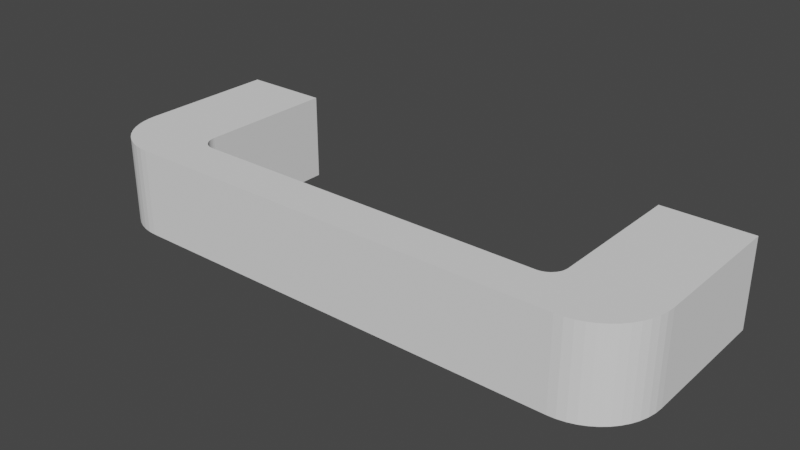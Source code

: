 # Source: psu.panel.handler.blend  (saved by Blender 3.6.11; exported with 4.5.12 LTS)
import bpy
from mathutils import Matrix  # noqa: F401  (used for matrix-valued properties, if any)

bpy.ops.wm.read_factory_settings(use_empty=True)
scene = bpy.context.scene
scene.name = 'Scene'

# ---- world
world_world = bpy.data.worlds.new('World'); scene.world = world_world
world_world.use_nodes = True; world_world.node_tree.nodes.clear()
_N = world_world.node_tree.nodes; _L = world_world.node_tree.links
n0 = _N.new('ShaderNodeOutputWorld'); n0.name = 'World Output'; n0.location = (300, 300)
n1 = _N.new('ShaderNodeBackground'); n1.name = 'Background'; n1.location = (10, 300)
n1.inputs[0].default_value = (0.05088, 0.05088, 0.05088, 1.0)
_L.new(n1.outputs[0], n0.inputs[0])
n0.is_active_output = True
world_world.color = (0.05088, 0.05088, 0.05088)
world_world.use_sun_shadow = False
world_world.sun_shadow_jitter_overblur = 0.0

# ---- meshes
me_cube_004 = bpy.data.meshes.new('Cube.004')
me_cube_004.from_pydata([(6.883e-15, -65.0, -10.0), (10.0, -57.55, -5.0), (10.0, -57.74, -4.063), (10.0, -2.552, -5.0), (6.883e-15, -65.0, -2.34e-06), (10.0, -58.27, -3.269), (10.0, -59.06, -2.738), (10.0, -2.738, -4.063), (6.883e-15, -55.0, -10.0), (10.0, -60.0, -2.552), (10.0, -3.269, -3.269), (10.0, -60.94, -2.738), (6.883e-15, -55.0, -2.34e-06), (10.0, -61.73, -3.269), (10.0, -62.26, -4.063), (10.0, -4.063, -2.738), (10.0, -62.45, -5.0), (16.0, -65.0, -10.0), (10.0, -62.26, -5.937), (10.0, -5.0, -2.552), (10.0, -61.73, -6.731), (16.0, -65.0, -1.887e-06), (10.0, -60.94, -7.262), (10.0, -5.937, -2.738), (10.0, -60.0, -7.448), (16.0, -55.0, -10.0), (10.0, -6.731, -3.269), (10.0, -59.06, -7.262), (10.0, -58.27, -6.731), (16.0, -55.0, -1.887e-06), (10.0, -57.74, -5.937), (10.0, -7.262, -4.063), (16.91, -64.94, -10.0), (10.0, -7.448, -5.0), (16.91, -64.94, -1.887e-06), (10.0, -7.262, -5.937), (16.26, -54.98, -10.0), (10.0, -6.731, -6.731), (16.26, -54.98, -1.887e-06), (10.0, -5.937, -7.262), (17.81, -64.76, -10.0), (10.0, -5.0, -7.448), (17.81, -64.76, -1.887e-06), (10.0, -4.063, -7.262), (16.52, -54.93, -10.0), (10.0, -3.269, -6.731), (16.52, -54.93, -1.887e-06), (10.0, -2.738, -5.937), (18.68, -64.47, -10.0), (18.68, -64.47, -1.887e-06), (16.77, -54.85, -10.0), (16.77, -54.85, -1.887e-06), (19.5, -64.06, -10.0), (19.5, -64.06, -1.887e-06), (17.0, -54.73, -10.0), (17.0, -54.73, -1.887e-06), (20.26, -63.55, -10.0), (20.26, -63.55, -1.887e-06), (17.22, -54.59, -10.0), (17.22, -54.59, -1.887e-06), (20.95, -62.95, -10.0), (20.95, -62.95, -1.887e-06), (17.41, -54.41, -10.0), (17.41, -54.41, -1.887e-06), (21.55, -62.26, -10.0), (21.55, -62.26, -1.887e-06), (17.59, -54.22, -10.0), (17.59, -54.22, -1.887e-06), (22.06, -61.5, -10.0), (22.06, -61.5, -1.887e-06), (17.73, -54.0, -10.0), (17.73, -54.0, -1.887e-06), (22.47, -60.68, -10.0), (22.47, -60.68, -1.887e-06), (17.85, -53.77, -10.0), (17.85, -53.77, -1.887e-06), (22.76, -59.81, -10.0), (22.76, -59.81, -1.887e-06), (17.93, -53.52, -10.0), (17.93, -53.52, -1.887e-06), (22.94, -58.91, -10.0), (22.94, -58.91, -1.887e-06), (17.98, -53.26, -10.0), (17.98, -53.26, -1.887e-06), (23.0, -58.0, -10.0), (23.0, -58.0, -1.887e-06), (18.0, -53.0, -10.0), (18.0, -53.0, -1.887e-06), (23.0, -7.0, -10.0), (23.0, -7.0, 4.53e-07), (18.0, -12.0, -10.0), (18.0, -12.0, 4.53e-07), (22.94, -6.086, -10.0), (22.94, -6.086, 4.53e-07), (17.98, -11.74, -10.0), (17.98, -11.74, 4.53e-07), (22.76, -5.188, -10.0), (22.76, -5.188, 4.53e-07), (17.93, -11.48, -10.0), (17.93, -11.48, 4.53e-07), (22.47, -4.321, -10.0), (22.47, -4.321, 4.53e-07), (17.85, -11.23, -10.0), (17.85, -11.23, 4.53e-07), (22.06, -3.5, -10.0), (22.06, -3.5, 4.53e-07), (17.73, -11.0, -10.0), (17.73, -11.0, 4.53e-07), (21.55, -2.739, -10.0), (21.55, -2.739, 4.53e-07), (17.59, -10.78, -10.0), (17.59, -10.78, 4.53e-07), (20.95, -2.05, -10.0), (20.95, -2.05, 4.53e-07), (17.41, -10.59, -10.0), (17.41, -10.59, 4.53e-07), (20.26, -1.447, -10.0), (20.26, -1.447, 4.53e-07), (17.22, -10.41, -10.0), (17.22, -10.41, 4.53e-07), (19.5, -0.9378, -10.0), (19.5, -0.9378, 4.53e-07), (17.0, -10.27, -10.0), (17.0, -10.27, 4.53e-07), (18.68, -0.5328, -10.0), (18.68, -0.5328, 4.53e-07), (16.77, -10.15, -10.0), (16.77, -10.15, 4.53e-07), (17.81, -0.2385, -10.0), (17.81, -0.2385, 4.53e-07), (16.52, -10.07, -10.0), (16.52, -10.07, 4.53e-07), (16.91, -0.05988, -10.0), (16.91, -0.05988, 4.53e-07), (16.26, -10.02, -10.0), (16.26, -10.02, 4.53e-07), (16.0, 6.676e-06, -10.0), (16.0, 6.676e-06, 4.53e-07), (16.0, -10.0, -10.0), (16.0, -10.0, 4.53e-07), (1.907e-06, 9.537e-06, -10.0), (1.907e-06, 9.537e-06, 0.0), (0.0, -10.0, -10.0), (0.0, -10.0, 0.0), (4.867e-07, -7.448, -5.0), (6.235e-07, -6.731, -6.731), (5.223e-07, -7.262, -5.937), (5.223e-07, -7.262, -4.063), (6.235e-07, -6.731, -3.269), (7.75e-07, -5.937, -2.738), (1.132e-06, -4.063, -2.738), (1.284e-06, -3.269, -3.269), (9.537e-07, -5.0, -2.552), (7.75e-07, -5.937, -7.262), (1.132e-06, -4.063, -7.262), (9.537e-07, -5.0, -7.448), (1.421e-06, -2.552, -5.0), (1.385e-06, -2.738, -5.937), (1.385e-06, -2.738, -4.063), (1.284e-06, -3.269, -6.731), (6.883e-15, -62.45, -5.0), (6.883e-15, -61.73, -6.731), (6.883e-15, -62.26, -5.937), (6.883e-15, -62.26, -4.063), (6.883e-15, -61.73, -3.269), (6.883e-15, -60.94, -2.738), (6.883e-15, -59.06, -2.738), (6.883e-15, -58.27, -3.269), (6.883e-15, -60.0, -2.552), (6.883e-15, -60.94, -7.262), (6.883e-15, -59.06, -7.262), (6.883e-15, -60.0, -7.448), (6.883e-15, -57.55, -5.0), (6.883e-15, -57.74, -5.937), (6.883e-15, -57.74, -4.063), (6.883e-15, -58.27, -6.731)], [], [(167, 12, 8, 0, 4, 164, 163, 160, 162, 161, 169, 171, 170, 175, 173, 172, 174), (4, 12, 167, 166, 168, 165, 164), (8, 12, 29, 25), (29, 21, 34, 38), (17, 21, 4, 0), (8, 25, 17, 0), (29, 12, 4, 21), (38, 34, 42, 46), (25, 29, 38, 36), (21, 17, 32, 34), (17, 25, 36, 32), (42, 40, 48, 49), (36, 38, 46, 44), (34, 32, 40, 42), (32, 36, 44, 40), (51, 49, 53, 55), (40, 44, 50, 48), (46, 42, 49, 51), (44, 46, 51, 50), (54, 55, 59, 58), (50, 51, 55, 54), (49, 48, 52, 53), (48, 50, 54, 52), (57, 56, 60, 61), (53, 52, 56, 57), (52, 54, 58, 56), (55, 53, 57, 59), (63, 61, 65, 67), (56, 58, 62, 60), (59, 57, 61, 63), (58, 59, 63, 62), (65, 64, 68, 69), (62, 63, 67, 66), (61, 60, 64, 65), (60, 62, 66, 64), (68, 70, 74, 72), (64, 66, 70, 68), (67, 65, 69, 71), (66, 67, 71, 70), (75, 73, 77, 79), (71, 69, 73, 75), (70, 71, 75, 74), (69, 68, 72, 73), (77, 76, 80, 81), (74, 75, 79, 78), (73, 72, 76, 77), (72, 74, 78, 76), (83, 81, 85, 87), (76, 78, 82, 80), (79, 77, 81, 83), (78, 79, 83, 82), (87, 85, 89, 91), (82, 83, 87, 86), (81, 80, 84, 85), (80, 82, 86, 84), (90, 91, 95, 94), (86, 87, 91, 90), (85, 84, 88, 89), (84, 86, 90, 88), (93, 92, 96, 97), (89, 88, 92, 93), (88, 90, 94, 92), (91, 89, 93, 95), (99, 97, 101, 103), (92, 94, 98, 96), (95, 93, 97, 99), (94, 95, 99, 98), (101, 100, 104, 105), (98, 99, 103, 102), (97, 96, 100, 101), (96, 98, 102, 100), (104, 106, 110, 108), (100, 102, 106, 104), (103, 101, 105, 107), (102, 103, 107, 106), (111, 109, 113, 115), (107, 105, 109, 111), (106, 107, 111, 110), (105, 104, 108, 109), (113, 112, 116, 117), (110, 111, 115, 114), (109, 108, 112, 113), (108, 110, 114, 112), (119, 117, 121, 123), (112, 114, 118, 116), (115, 113, 117, 119), (114, 115, 119, 118), (123, 121, 125, 127), (118, 119, 123, 122), (117, 116, 120, 121), (116, 118, 122, 120), (125, 124, 128, 129), (122, 123, 127, 126), (121, 120, 124, 125), (120, 122, 126, 124), (131, 129, 133, 135), (124, 126, 130, 128), (127, 125, 129, 131), (126, 127, 131, 130), (134, 135, 139, 138), (130, 131, 135, 134), (129, 128, 132, 133), (128, 130, 134, 132), (137, 136, 140, 141), (133, 132, 136, 137), (132, 134, 138, 136), (135, 133, 137, 139), (146, 145, 142, 143, 148, 147, 144), (149, 148, 143, 141, 140, 142, 145, 153, 155, 154, 159, 157, 156, 158, 151, 150, 152), (136, 138, 142, 140), (139, 137, 141, 143), (138, 139, 143, 142), (45, 47, 157, 159), (31, 33, 144, 147), (156, 3, 7, 158), (47, 3, 156, 157), (144, 33, 35, 146), (158, 7, 10, 151), (146, 35, 37, 145), (10, 15, 150, 151), (145, 37, 39, 153), (15, 19, 152, 150), (39, 41, 155, 153), (19, 23, 149, 152), (41, 43, 154, 155), (23, 26, 148, 149), (43, 45, 159, 154), (26, 31, 147, 148), (31, 26, 23, 19, 15, 10, 7, 3, 47, 45, 43, 41, 39, 37, 35, 33), (28, 30, 173, 175), (14, 16, 160, 163), (1, 2, 174, 172), (30, 1, 172, 173), (16, 18, 162, 160), (2, 5, 167, 174), (18, 20, 161, 162), (5, 6, 166, 167), (161, 20, 22, 169), (6, 9, 168, 166), (22, 24, 171, 169), (9, 11, 165, 168), (24, 27, 170, 171), (11, 13, 164, 165), (27, 28, 175, 170), (13, 14, 163, 164), (16, 14, 13, 11, 9, 6, 5, 2, 1, 30, 28, 27, 24, 22, 20, 18)])
_uv = me_cube_004.uv_layers.new(name='UVMap')
_uv.uv.foreach_set('vector', [0.5433, 0.1683, 0.625, 0.25, 0.375, 0.25, 0.375, 0.0, 0.625, 0.0, 0.5433, 0.08172, 0.5234, 0.06845, 0.5, 0.0638, 0.4766, 0.06845, 0.4567, 0.08172, 0.4435, 0.1016, 0.4388, 0.125, 0.4435, 0.1484, 0.4567, 0.1683, 0.4766, 0.1815, 0.5, 0.1862, 0.5234, 0.1815, 0.625, 0.0, 0.625, 0.25, 0.5433, 0.1683, 0.5565, 0.1484, 0.5612, 0.125, 0.5565, 0.1016, 0.5433, 0.08172, 0.375, 0.25, 0.625, 0.25, 0.625, 0.5, 0.375, 0.5, 0.625, 0.5, 0.625, 0.75, 0.625, 0.75, 0.625, 0.5, 0.375, 0.75, 0.625, 0.75, 0.625, 1.0, 0.375, 1.0, 0.125, 0.5, 0.375, 0.5, 0.375, 0.75, 0.125, 0.75, 0.625, 0.5, 0.875, 0.5, 0.875, 0.75, 0.625, 0.75, 0.625, 0.5, 0.625, 0.75, 0.625, 0.75, 0.625, 0.5, 0.375, 0.5, 0.625, 0.5, 0.625, 0.5, 0.375, 0.5, 0.625, 0.75, 0.375, 0.75, 0.375, 0.75, 0.625, 0.75, 0.375, 0.75, 0.375, 0.5, 0.375, 0.5, 0.375, 0.75, 0.625, 0.75, 0.375, 0.75, 0.375, 0.75, 0.625, 0.75, 0.375, 0.5, 0.625, 0.5, 0.625, 0.5, 0.375, 0.5, 0.625, 0.75, 0.375, 0.75, 0.375, 0.75, 0.625, 0.75, 0.375, 0.75, 0.375, 0.5, 0.375, 0.5, 0.375, 0.75, 0.625, 0.5, 0.625, 0.75, 0.625, 0.75, 0.625, 0.5, 0.375, 0.75, 0.375, 0.5, 0.375, 0.5, 0.375, 0.75, 0.625, 0.5, 0.625, 0.75, 0.625, 0.75, 0.625, 0.5, 0.375, 0.5, 0.625, 0.5, 0.625, 0.5, 0.375, 0.5, 0.375, 0.5, 0.625, 0.5, 0.625, 0.5, 0.375, 0.5, 0.375, 0.5, 0.625, 0.5, 0.625, 0.5, 0.375, 0.5, 0.625, 0.75, 0.375, 0.75, 0.375, 0.75, 0.625, 0.75, 0.375, 0.75, 0.375, 0.5, 0.375, 0.5, 0.375, 0.75, 0.625, 0.75, 0.375, 0.75, 0.375, 0.75, 0.625, 0.75, 0.625, 0.75, 0.375, 0.75, 0.375, 0.75, 0.625, 0.75, 0.375, 0.75, 0.375, 0.5, 0.375, 0.5, 0.375, 0.75, 0.625, 0.5, 0.625, 0.75, 0.625, 0.75, 0.625, 0.5, 0.625, 0.5, 0.625, 0.75, 0.625, 0.75, 0.625, 0.5, 0.375, 0.75, 0.375, 0.5, 0.375, 0.5, 0.375, 0.75, 0.625, 0.5, 0.625, 0.75, 0.625, 0.75, 0.625, 0.5, 0.375, 0.5, 0.625, 0.5, 0.625, 0.5, 0.375, 0.5, 0.625, 0.75, 0.375, 0.75, 0.375, 0.75, 0.625, 0.75, 0.375, 0.5, 0.625, 0.5, 0.625, 0.5, 0.375, 0.5, 0.625, 0.75, 0.375, 0.75, 0.375, 0.75, 0.625, 0.75, 0.375, 0.75, 0.375, 0.5, 0.375, 0.5, 0.375, 0.75, 0.375, 0.75, 0.375, 0.5, 0.375, 0.5, 0.375, 0.75, 0.375, 0.75, 0.375, 0.5, 0.375, 0.5, 0.375, 0.75, 0.625, 0.5, 0.625, 0.75, 0.625, 0.75, 0.625, 0.5, 0.375, 0.5, 0.625, 0.5, 0.625, 0.5, 0.375, 0.5, 0.625, 0.5, 0.625, 0.75, 0.625, 0.75, 0.625, 0.5, 0.625, 0.5, 0.625, 0.75, 0.625, 0.75, 0.625, 0.5, 0.375, 0.5, 0.625, 0.5, 0.625, 0.5, 0.375, 0.5, 0.625, 0.75, 0.375, 0.75, 0.375, 0.75, 0.625, 0.75, 0.625, 0.75, 0.375, 0.75, 0.375, 0.75, 0.625, 0.75, 0.375, 0.5, 0.625, 0.5, 0.625, 0.5, 0.375, 0.5, 0.625, 0.75, 0.375, 0.75, 0.375, 0.75, 0.625, 0.75, 0.375, 0.75, 0.375, 0.5, 0.375, 0.5, 0.375, 0.75, 0.625, 0.5, 0.625, 0.75, 0.625, 0.75, 0.625, 0.5, 0.375, 0.75, 0.375, 0.5, 0.375, 0.5, 0.375, 0.75, 0.625, 0.5, 0.625, 0.75, 0.625, 0.75, 0.625, 0.5, 0.375, 0.5, 0.625, 0.5, 0.625, 0.5, 0.375, 0.5, 0.625, 0.5, 0.625, 0.75, 0.625, 0.75, 0.625, 0.5, 0.375, 0.5, 0.625, 0.5, 0.625, 0.5, 0.375, 0.5, 0.625, 0.75, 0.375, 0.75, 0.375, 0.75, 0.625, 0.75, 0.375, 0.75, 0.375, 0.5, 0.375, 0.5, 0.375, 0.75, 0.375, 0.5, 0.625, 0.5, 0.625, 0.5, 0.375, 0.5, 0.375, 0.5, 0.625, 0.5, 0.625, 0.5, 0.375, 0.5, 0.625, 0.75, 0.375, 0.75, 0.375, 0.75, 0.625, 0.75, 0.375, 0.75, 0.375, 0.5, 0.375, 0.5, 0.375, 0.75, 0.625, 0.75, 0.375, 0.75, 0.375, 0.75, 0.625, 0.75, 0.625, 0.75, 0.375, 0.75, 0.375, 0.75, 0.625, 0.75, 0.375, 0.75, 0.375, 0.5, 0.375, 0.5, 0.375, 0.75, 0.625, 0.5, 0.625, 0.75, 0.625, 0.75, 0.625, 0.5, 0.625, 0.5, 0.625, 0.75, 0.625, 0.75, 0.625, 0.5, 0.375, 0.75, 0.375, 0.5, 0.375, 0.5, 0.375, 0.75, 0.625, 0.5, 0.625, 0.75, 0.625, 0.75, 0.625, 0.5, 0.375, 0.5, 0.625, 0.5, 0.625, 0.5, 0.375, 0.5, 0.625, 0.75, 0.375, 0.75, 0.375, 0.75, 0.625, 0.75, 0.375, 0.5, 0.625, 0.5, 0.625, 0.5, 0.375, 0.5, 0.625, 0.75, 0.375, 0.75, 0.375, 0.75, 0.625, 0.75, 0.375, 0.75, 0.375, 0.5, 0.375, 0.5, 0.375, 0.75, 0.375, 0.75, 0.375, 0.5, 0.375, 0.5, 0.375, 0.75, 0.375, 0.75, 0.375, 0.5, 0.375, 0.5, 0.375, 0.75, 0.625, 0.5, 0.625, 0.75, 0.625, 0.75, 0.625, 0.5, 0.375, 0.5, 0.625, 0.5, 0.625, 0.5, 0.375, 0.5, 0.625, 0.5, 0.625, 0.75, 0.625, 0.75, 0.625, 0.5, 0.625, 0.5, 0.625, 0.75, 0.625, 0.75, 0.625, 0.5, 0.375, 0.5, 0.625, 0.5, 0.625, 0.5, 0.375, 0.5, 0.625, 0.75, 0.375, 0.75, 0.375, 0.75, 0.625, 0.75, 0.625, 0.75, 0.375, 0.75, 0.375, 0.75, 0.625, 0.75, 0.375, 0.5, 0.625, 0.5, 0.625, 0.5, 0.375, 0.5, 0.625, 0.75, 0.375, 0.75, 0.375, 0.75, 0.625, 0.75, 0.375, 0.75, 0.375, 0.5, 0.375, 0.5, 0.375, 0.75, 0.625, 0.5, 0.625, 0.75, 0.625, 0.75, 0.625, 0.5, 0.375, 0.75, 0.375, 0.5, 0.375, 0.5, 0.375, 0.75, 0.625, 0.5, 0.625, 0.75, 0.625, 0.75, 0.625, 0.5, 0.375, 0.5, 0.625, 0.5, 0.625, 0.5, 0.375, 0.5, 0.625, 0.5, 0.625, 0.75, 0.625, 0.75, 0.625, 0.5, 0.375, 0.5, 0.625, 0.5, 0.625, 0.5, 0.375, 0.5, 0.625, 0.75, 0.375, 0.75, 0.375, 0.75, 0.625, 0.75, 0.375, 0.75, 0.375, 0.5, 0.375, 0.5, 0.375, 0.75, 0.625, 0.75, 0.375, 0.75, 0.375, 0.75, 0.625, 0.75, 0.375, 0.5, 0.625, 0.5, 0.625, 0.5, 0.375, 0.5, 0.625, 0.75, 0.375, 0.75, 0.375, 0.75, 0.625, 0.75, 0.375, 0.75, 0.375, 0.5, 0.375, 0.5, 0.375, 0.75, 0.625, 0.5, 0.625, 0.75, 0.625, 0.75, 0.625, 0.5, 0.375, 0.75, 0.375, 0.5, 0.375, 0.5, 0.375, 0.75, 0.625, 0.5, 0.625, 0.75, 0.625, 0.75, 0.625, 0.5, 0.375, 0.5, 0.625, 0.5, 0.625, 0.5, 0.375, 0.5, 0.375, 0.5, 0.625, 0.5, 0.625, 0.5, 0.375, 0.5, 0.375, 0.5, 0.625, 0.5, 0.625, 0.5, 0.375, 0.5, 0.625, 0.75, 0.375, 0.75, 0.375, 0.75, 0.625, 0.75, 0.375, 0.75, 0.375, 0.5, 0.375, 0.5, 0.375, 0.75, 0.625, 0.75, 0.375, 0.75, 0.375, 0.75, 0.625, 0.75, 0.625, 0.75, 0.375, 0.75, 0.375, 0.75, 0.625, 0.75, 0.375, 0.75, 0.375, 0.5, 0.375, 0.5, 0.375, 0.75, 0.625, 0.5, 0.625, 0.75, 0.625, 0.75, 0.625, 0.5, 0.4766, 0.5685, 0.4567, 0.5817, 0.375, 0.5, 0.625, 0.5, 0.5433, 0.5817, 0.5234, 0.5685, 0.5, 0.5638, 0.5565, 0.6016, 0.5433, 0.5817, 0.625, 0.5, 0.625, 0.75, 0.375, 0.75, 0.375, 0.5, 0.4567, 0.5817, 0.4435, 0.6016, 0.4388, 0.625, 0.4435, 0.6484, 0.4567, 0.6683, 0.4766, 0.6815, 0.5, 0.6862, 0.5234, 0.6815, 0.5433, 0.6683, 0.5565, 0.6484, 0.5612, 0.625, 0.375, 0.75, 0.375, 0.5, 0.375, 0.5, 0.375, 0.75, 0.625, 0.5, 0.625, 0.75, 0.625, 0.75, 0.625, 0.5, 0.375, 0.5, 0.625, 0.5, 0.625, 0.5, 0.375, 0.5, 0.0, 0.0, 0.0, 0.0, 0.0, 0.0, 0.0, 0.0, 0.0, 0.0, 0.0, 0.0, 0.0, 0.0, 0.0, 0.0, 0.0, 0.0, 0.0, 0.0, 0.0, 0.0, 0.0, 0.0, 0.0, 0.0, 0.0, 0.0, 0.0, 0.0, 0.0, 0.0, 0.0, 0.0, 0.0, 0.0, 0.0, 0.0, 0.0, 0.0, 0.0, 0.0, 0.0, 0.0, 0.0, 0.0, 0.0, 0.0, 0.0, 0.0, 0.0, 0.0, 0.0, 0.0, 0.0, 0.0, 0.0, 0.0, 0.0, 0.0, 0.0, 0.0, 0.0, 0.0, 0.0, 0.0, 0.0, 0.0, 0.0, 0.0, 0.0, 0.0, 0.0, 0.0, 0.0, 0.0, 0.0, 0.0, 0.0, 0.0, 0.0, 0.0, 0.0, 0.0, 0.0, 0.0, 0.0, 0.0, 0.0, 0.0, 0.0, 0.0, 0.0, 0.0, 0.0, 0.0, 0.0, 0.0, 0.0, 0.0, 0.0, 0.0, 0.0, 0.0, 0.0, 0.0, 0.0, 0.0, 0.0, 0.0, 0.0, 0.0, 0.0, 0.0, 0.0, 0.0, 0.0, 0.0, 0.0, 0.0, 0.0, 0.0, 0.0, 0.0, 0.0, 0.0, 0.0, 0.0, 0.0, 0.0, 0.0, 0.0, 0.0, 0.0, 0.0, 0.0, 0.0, 0.0, 0.0, 0.0, 0.0, 0.0, 0.0, 0.0, 0.0, 0.0, 0.0, 0.0, 0.0, 0.0, 0.0, 0.0, 0.0, 0.0, 0.0, 0.0, 0.0, 0.0, 0.0, 0.0, 0.0, 0.0, 0.0, 0.0, 0.0, 0.0, 0.0, 0.0, 0.0, 0.0, 0.0, 0.0, 0.0, 0.0, 0.0, 0.0, 0.0, 0.0, 0.0, 0.0, 0.0, 0.0, 0.0, 0.0, 0.0, 0.0, 0.0, 0.0, 0.0, 0.0, 0.0, 0.0, 0.0, 0.0, 0.0, 0.0, 0.0, 0.0, 0.0, 0.0, 0.0, 0.0, 0.0, 0.0, 0.0, 0.0, 0.0, 0.0, 0.0, 0.0, 0.0, 0.0, 0.0, 0.0, 0.0, 0.0, 0.0, 0.0, 0.0, 0.0, 0.0, 0.0, 0.0, 0.0, 0.0, 0.0, 0.0, 0.0, 0.0, 0.0, 0.0, 0.0, 0.0, 0.0, 0.0, 0.0, 0.0, 0.0, 0.0, 0.0, 0.0, 0.0, 0.0, 0.0, 0.0, 0.0, 0.0, 0.0, 0.0, 0.0, 0.0, 0.0, 0.0, 0.0, 0.0, 0.0, 0.0, 0.0, 0.0, 0.0, 0.0, 0.0, 0.0, 0.0, 0.0, 0.0, 0.0, 0.0, 0.0, 0.0, 0.0, 0.0, 0.0, 0.0, 0.0, 0.0, 0.0, 0.0, 0.0, 0.0, 0.0, 0.0, 0.0, 0.0, 0.0, 0.0, 0.0, 0.0, 0.0, 0.0, 0.0, 0.0, 0.0, 0.0, 0.0, 0.0, 0.0, 0.0, 0.0, 0.0, 0.0, 0.0, 0.0, 0.0, 0.0, 0.0, 0.0, 0.0, 0.0, 0.0, 0.0, 0.0, 0.0, 0.0, 0.0, 0.0, 0.0, 0.0, 0.0, 0.0])
me_cube_004.update()

# ---- objects
ob_psu_panel_handlers = bpy.data.objects.new('psu.panel.handlers', me_cube_004)

# ---- transforms, parenting, visibility, modifiers, constraints
ob_psu_panel_handlers.location = (0.0, 0.0, 0.0)
ob_psu_panel_handlers.rotation_euler = (3.142, 5.886e-08, -1.571)

# ---- collection membership
scene.collection.objects.link(ob_psu_panel_handlers)

# ---- scene / render settings (as saved in the file)
scene.frame_start = 1; scene.frame_end = 250; scene.frame_set(19)
scene.render.engine = 'BLENDER_EEVEE_NEXT'
scene.cycles.use_denoising = False
scene.cycles.samples = 128
scene.cycles.sampling_pattern = 'TABULATED_SOBOL'
scene.cycles.use_adaptive_sampling = False
scene.cycles.use_light_tree = False
scene.view_settings.view_transform = 'Filmic'
bpy.context.view_layer.update()

# ---- added for rendering (the .blend has no active camera and no usable light): camera, sun
cam_auto = bpy.data.cameras.new('AutoCamera')
cam_auto.lens = 50.0
cam_auto.sensor_width = 36.0
cam_auto.clip_end = 1131.29
ob_auto_camera = bpy.data.objects.new('AutoCamera', cam_auto)
scene.collection.objects.link(ob_auto_camera)
ob_auto_camera.location = (96.961, -88.8532, 56.5688)
ob_auto_camera.rotation_euler = (1.09748, -7.21219e-08, 0.694738)
scene.camera = ob_auto_camera
light_auto_sun = bpy.data.lights.new('AutoSun', 'SUN')
light_auto_sun.energy = 3.0
light_auto_sun.angle = 0.0523599
ob_auto_sun = bpy.data.objects.new('AutoSun', light_auto_sun)
scene.collection.objects.link(ob_auto_sun)
ob_auto_sun.rotation_euler = (0.872665, 0.174533, 0.523599)
bpy.context.view_layer.update()

